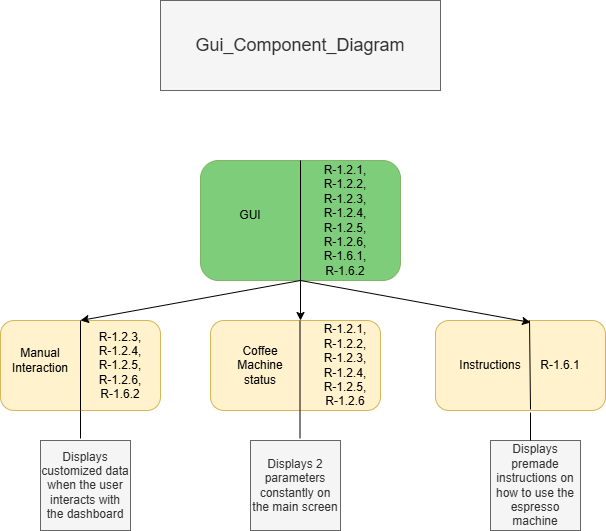

The diagram above was exported from draw.io. Its source (the exported page's mxGraphModel, read from the mxfile embedded in the PNG):
<mxGraphModel dx="1311" dy="1756" grid="1" gridSize="10" guides="1" tooltips="1" connect="1" arrows="1" fold="1" page="1" pageScale="1" pageWidth="850" pageHeight="1100" math="0" shadow="0">
  <root>
    <mxCell id="0" />
    <mxCell id="1" parent="0" />
    <mxCell id="oPgdGFAKZrX9Cog6Ysi--2" value="" style="rounded=1;whiteSpace=wrap;html=1;fillColor=#fff2cc;strokeColor=#d6b656;" parent="1" vertex="1">
      <mxGeometry x="290" y="240" width="170" height="90" as="geometry" />
    </mxCell>
    <mxCell id="oPgdGFAKZrX9Cog6Ysi--3" value="" style="rounded=1;whiteSpace=wrap;html=1;fillColor=light-dark(#7ecd7a, #1f2f1e);strokeColor=#82b366;" parent="1" vertex="1">
      <mxGeometry x="280" y="80" width="200" height="120" as="geometry" />
    </mxCell>
    <mxCell id="oPgdGFAKZrX9Cog6Ysi--5" value="" style="endArrow=none;html=1;rounded=0;exitX=0.5;exitY=1;exitDx=0;exitDy=0;entryX=0.5;entryY=0;entryDx=0;entryDy=0;" parent="1" source="oPgdGFAKZrX9Cog6Ysi--3" target="oPgdGFAKZrX9Cog6Ysi--3" edge="1">
      <mxGeometry width="50" height="50" relative="1" as="geometry">
        <mxPoint x="330" y="170" as="sourcePoint" />
        <mxPoint x="380" y="120" as="targetPoint" />
      </mxGeometry>
    </mxCell>
    <mxCell id="oPgdGFAKZrX9Cog6Ysi--6" value="GUI" style="text;html=1;align=center;verticalAlign=middle;whiteSpace=wrap;rounded=0;" parent="1" vertex="1">
      <mxGeometry x="300" y="100" width="60" height="70" as="geometry" />
    </mxCell>
    <mxCell id="oPgdGFAKZrX9Cog6Ysi--9" value="&lt;font style=&quot;font-size: 12px;&quot;&gt;R-1.2.1, R-1.2.2, R-1.2.3, R-1.2.4, R-1.2.5, R-1.2.6, R-1.6.1, R-1.6.2&lt;/font&gt;" style="text;html=1;align=center;verticalAlign=middle;whiteSpace=wrap;rounded=0;" parent="1" vertex="1">
      <mxGeometry x="395" y="125" width="60" height="30" as="geometry" />
    </mxCell>
    <mxCell id="oPgdGFAKZrX9Cog6Ysi--10" value="" style="rounded=1;whiteSpace=wrap;html=1;fillColor=#fff2cc;strokeColor=#d6b656;" parent="1" vertex="1">
      <mxGeometry x="515" y="240" width="170" height="90" as="geometry" />
    </mxCell>
    <mxCell id="oPgdGFAKZrX9Cog6Ysi--11" value="" style="rounded=1;whiteSpace=wrap;html=1;fillColor=#fff2cc;strokeColor=#d6b656;" parent="1" vertex="1">
      <mxGeometry x="80" y="240" width="160" height="90" as="geometry" />
    </mxCell>
    <mxCell id="oPgdGFAKZrX9Cog6Ysi--12" value="" style="endArrow=none;html=1;rounded=0;exitX=0.5;exitY=1;exitDx=0;exitDy=0;" parent="1" source="oPgdGFAKZrX9Cog6Ysi--11" edge="1">
      <mxGeometry width="50" height="50" relative="1" as="geometry">
        <mxPoint x="110" y="290" as="sourcePoint" />
        <mxPoint x="160" y="240" as="targetPoint" />
      </mxGeometry>
    </mxCell>
    <mxCell id="oPgdGFAKZrX9Cog6Ysi--13" value="" style="endArrow=none;html=1;rounded=0;entryX=0.553;entryY=0.022;entryDx=0;entryDy=0;entryPerimeter=0;" parent="1" edge="1">
      <mxGeometry width="50" height="50" relative="1" as="geometry">
        <mxPoint x="610" y="329" as="sourcePoint" />
        <mxPoint x="609.01" y="240" as="targetPoint" />
      </mxGeometry>
    </mxCell>
    <mxCell id="oPgdGFAKZrX9Cog6Ysi--14" value="" style="endArrow=none;html=1;rounded=0;" parent="1" edge="1">
      <mxGeometry width="50" height="50" relative="1" as="geometry">
        <mxPoint x="379.5" y="330" as="sourcePoint" />
        <mxPoint x="379.5" y="240" as="targetPoint" />
      </mxGeometry>
    </mxCell>
    <mxCell id="oPgdGFAKZrX9Cog6Ysi--15" value="Manual&lt;div&gt;Interaction&lt;/div&gt;" style="text;html=1;align=center;verticalAlign=middle;whiteSpace=wrap;rounded=0;" parent="1" vertex="1">
      <mxGeometry x="90" y="265" width="60" height="30" as="geometry" />
    </mxCell>
    <mxCell id="oPgdGFAKZrX9Cog6Ysi--16" value="Coffee Machine status" style="text;html=1;align=center;verticalAlign=middle;whiteSpace=wrap;rounded=0;" parent="1" vertex="1">
      <mxGeometry x="310" y="270" width="60" height="30" as="geometry" />
    </mxCell>
    <mxCell id="oPgdGFAKZrX9Cog6Ysi--17" value="Instructions" style="text;html=1;align=center;verticalAlign=middle;whiteSpace=wrap;rounded=0;" parent="1" vertex="1">
      <mxGeometry x="540" y="270" width="60" height="30" as="geometry" />
    </mxCell>
    <mxCell id="oPgdGFAKZrX9Cog6Ysi--18" value="&lt;font style=&quot;font-size: 12px;&quot;&gt;R-1.2.1, R-1.2.2, R-1.2.3, R-1.2.4, R-1.2.5, R-1.2.6&lt;/font&gt;" style="text;html=1;align=center;verticalAlign=middle;whiteSpace=wrap;rounded=0;" parent="1" vertex="1">
      <mxGeometry x="395" y="270" width="60" height="30" as="geometry" />
    </mxCell>
    <mxCell id="oPgdGFAKZrX9Cog6Ysi--20" value="R-1.6.1" style="text;html=1;align=center;verticalAlign=middle;whiteSpace=wrap;rounded=0;" parent="1" vertex="1">
      <mxGeometry x="610" y="270" width="60" height="30" as="geometry" />
    </mxCell>
    <mxCell id="oPgdGFAKZrX9Cog6Ysi--21" value="&lt;div&gt;R-1.2.3, R-1.2.4, R-1.2.5, R-1.2.6,&lt;/div&gt;R-1.6.2" style="text;html=1;align=center;verticalAlign=middle;whiteSpace=wrap;rounded=0;" parent="1" vertex="1">
      <mxGeometry x="170" y="270" width="60" height="30" as="geometry" />
    </mxCell>
    <mxCell id="oPgdGFAKZrX9Cog6Ysi--24" value="" style="endArrow=classic;html=1;rounded=0;entryX=0.5;entryY=0;entryDx=0;entryDy=0;" parent="1" target="oPgdGFAKZrX9Cog6Ysi--11" edge="1">
      <mxGeometry width="50" height="50" relative="1" as="geometry">
        <mxPoint x="380" y="200" as="sourcePoint" />
        <mxPoint x="450" y="280" as="targetPoint" />
      </mxGeometry>
    </mxCell>
    <mxCell id="oPgdGFAKZrX9Cog6Ysi--25" value="" style="endArrow=classic;html=1;rounded=0;exitX=0.5;exitY=1;exitDx=0;exitDy=0;" parent="1" source="oPgdGFAKZrX9Cog6Ysi--3" edge="1">
      <mxGeometry width="50" height="50" relative="1" as="geometry">
        <mxPoint x="390" y="220" as="sourcePoint" />
        <mxPoint x="380" y="240" as="targetPoint" />
      </mxGeometry>
    </mxCell>
    <mxCell id="oPgdGFAKZrX9Cog6Ysi--26" value="" style="endArrow=classic;html=1;rounded=0;exitX=0.5;exitY=1;exitDx=0;exitDy=0;entryX=0.559;entryY=0.022;entryDx=0;entryDy=0;entryPerimeter=0;" parent="1" source="oPgdGFAKZrX9Cog6Ysi--3" target="oPgdGFAKZrX9Cog6Ysi--10" edge="1">
      <mxGeometry width="50" height="50" relative="1" as="geometry">
        <mxPoint x="400" y="330" as="sourcePoint" />
        <mxPoint x="450" y="280" as="targetPoint" />
      </mxGeometry>
    </mxCell>
    <mxCell id="oPgdGFAKZrX9Cog6Ysi--29" value="Displays premade instructions on how to use the espresso machine" style="whiteSpace=wrap;html=1;aspect=fixed;fillColor=#f5f5f5;fontColor=#333333;strokeColor=#666666;" parent="1" vertex="1">
      <mxGeometry x="570" y="360" width="90" height="90" as="geometry" />
    </mxCell>
    <mxCell id="oPgdGFAKZrX9Cog6Ysi--30" value="Displays 2 parameters constantly on the main screen" style="whiteSpace=wrap;html=1;aspect=fixed;fillColor=#f5f5f5;fontColor=#333333;strokeColor=#666666;" parent="1" vertex="1">
      <mxGeometry x="330" y="360" width="90" height="90" as="geometry" />
    </mxCell>
    <mxCell id="oPgdGFAKZrX9Cog6Ysi--31" value="Displays customized data when the user interacts with the dashboard" style="whiteSpace=wrap;html=1;aspect=fixed;fillColor=#f5f5f5;fontColor=#333333;strokeColor=#666666;" parent="1" vertex="1">
      <mxGeometry x="120" y="360" width="90" height="90" as="geometry" />
    </mxCell>
    <mxCell id="oPgdGFAKZrX9Cog6Ysi--33" value="" style="endArrow=none;html=1;rounded=0;" parent="1" edge="1">
      <mxGeometry width="50" height="50" relative="1" as="geometry">
        <mxPoint x="160" y="358" as="sourcePoint" />
        <mxPoint x="160" y="330" as="targetPoint" />
      </mxGeometry>
    </mxCell>
    <mxCell id="oPgdGFAKZrX9Cog6Ysi--34" value="" style="endArrow=none;html=1;rounded=0;" parent="1" edge="1">
      <mxGeometry width="50" height="50" relative="1" as="geometry">
        <mxPoint x="379.5" y="358" as="sourcePoint" />
        <mxPoint x="379.5" y="330" as="targetPoint" />
      </mxGeometry>
    </mxCell>
    <mxCell id="oPgdGFAKZrX9Cog6Ysi--37" value="" style="endArrow=none;html=1;rounded=0;" parent="1" edge="1">
      <mxGeometry width="50" height="50" relative="1" as="geometry">
        <mxPoint x="610" y="360" as="sourcePoint" />
        <mxPoint x="610" y="332" as="targetPoint" />
      </mxGeometry>
    </mxCell>
    <mxCell id="aJSB4duPKoOfHgdTtcAb-1" value="&lt;font style=&quot;font-size: 18px;&quot;&gt;Gui_Component_Diagram&lt;/font&gt;" style="text;html=1;align=center;verticalAlign=middle;whiteSpace=wrap;rounded=0;fillColor=#f5f5f5;fontColor=#333333;strokeColor=#666666;" vertex="1" parent="1">
      <mxGeometry x="240" y="-80" width="280" height="90" as="geometry" />
    </mxCell>
  </root>
</mxGraphModel>